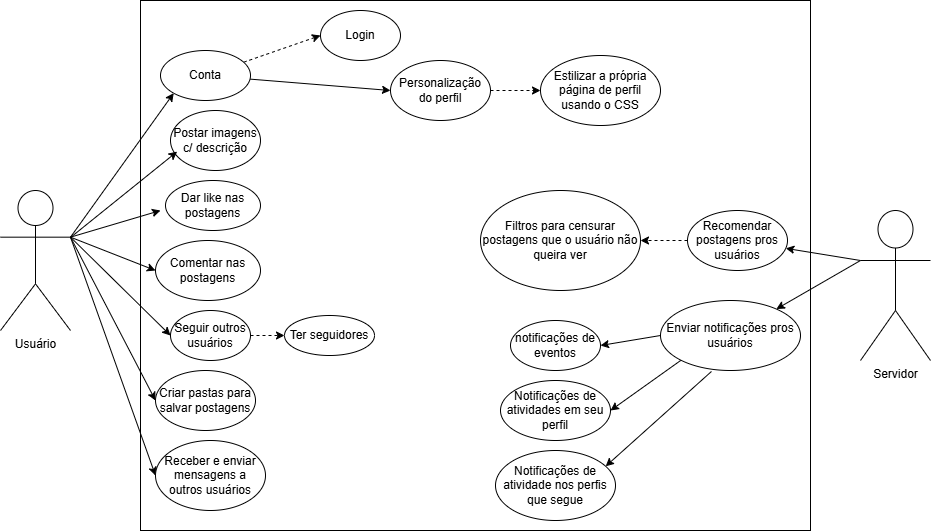

The diagram above was exported from draw.io. Its source (the exported page's mxGraphModel, read from the mxfile embedded in the PNG):
<mxGraphModel dx="1042" dy="534" grid="1" gridSize="10" guides="1" tooltips="1" connect="1" arrows="1" fold="1" page="1" pageScale="1" pageWidth="827" pageHeight="1169" math="0" shadow="0">
  <root>
    <mxCell id="0" />
    <mxCell id="1" parent="0" />
    <mxCell id="ZQ6y8uW7WFy6SkiJusS7-39" value="" style="rounded=0;whiteSpace=wrap;html=1;fillColor=none;" parent="1" vertex="1">
      <mxGeometry x="180" width="670" height="530" as="geometry" />
    </mxCell>
    <mxCell id="ZQ6y8uW7WFy6SkiJusS7-26" style="rounded=0;orthogonalLoop=1;jettySize=auto;html=1;exitX=1;exitY=0.3333333333333333;exitDx=0;exitDy=0;exitPerimeter=0;entryX=0;entryY=1;entryDx=0;entryDy=0;" parent="1" source="ZQ6y8uW7WFy6SkiJusS7-1" target="ZQ6y8uW7WFy6SkiJusS7-2" edge="1">
      <mxGeometry relative="1" as="geometry" />
    </mxCell>
    <mxCell id="ZQ6y8uW7WFy6SkiJusS7-35" style="rounded=0;orthogonalLoop=1;jettySize=auto;html=1;exitX=1;exitY=0.3333333333333333;exitDx=0;exitDy=0;exitPerimeter=0;entryX=0;entryY=0.5;entryDx=0;entryDy=0;" parent="1" source="ZQ6y8uW7WFy6SkiJusS7-1" target="ZQ6y8uW7WFy6SkiJusS7-34" edge="1">
      <mxGeometry relative="1" as="geometry" />
    </mxCell>
    <mxCell id="ZQ6y8uW7WFy6SkiJusS7-43" style="rounded=0;orthogonalLoop=1;jettySize=auto;html=1;exitX=1;exitY=0.3333333333333333;exitDx=0;exitDy=0;exitPerimeter=0;entryX=0;entryY=0.5;entryDx=0;entryDy=0;" parent="1" source="ZQ6y8uW7WFy6SkiJusS7-1" target="ZQ6y8uW7WFy6SkiJusS7-42" edge="1">
      <mxGeometry relative="1" as="geometry" />
    </mxCell>
    <mxCell id="ZQ6y8uW7WFy6SkiJusS7-45" style="rounded=0;orthogonalLoop=1;jettySize=auto;html=1;exitX=1;exitY=0.3333333333333333;exitDx=0;exitDy=0;exitPerimeter=0;entryX=0;entryY=0.5;entryDx=0;entryDy=0;" parent="1" source="ZQ6y8uW7WFy6SkiJusS7-1" target="ZQ6y8uW7WFy6SkiJusS7-44" edge="1">
      <mxGeometry relative="1" as="geometry" />
    </mxCell>
    <mxCell id="ZQ6y8uW7WFy6SkiJusS7-50" style="rounded=0;orthogonalLoop=1;jettySize=auto;html=1;exitX=1;exitY=0.3333333333333333;exitDx=0;exitDy=0;exitPerimeter=0;entryX=0;entryY=0.5;entryDx=0;entryDy=0;" parent="1" source="ZQ6y8uW7WFy6SkiJusS7-1" target="ZQ6y8uW7WFy6SkiJusS7-49" edge="1">
      <mxGeometry relative="1" as="geometry" />
    </mxCell>
    <mxCell id="ZQ6y8uW7WFy6SkiJusS7-1" value="Usuário" style="shape=umlActor;verticalLabelPosition=bottom;verticalAlign=top;html=1;outlineConnect=0;" parent="1" vertex="1">
      <mxGeometry x="40" y="190" width="70" height="140" as="geometry" />
    </mxCell>
    <mxCell id="ZQ6y8uW7WFy6SkiJusS7-22" style="rounded=0;orthogonalLoop=1;jettySize=auto;html=1;entryX=0;entryY=0.5;entryDx=0;entryDy=0;" parent="1" source="ZQ6y8uW7WFy6SkiJusS7-2" target="ZQ6y8uW7WFy6SkiJusS7-4" edge="1">
      <mxGeometry relative="1" as="geometry">
        <mxPoint x="480" y="110" as="sourcePoint" />
        <Array as="points" />
      </mxGeometry>
    </mxCell>
    <mxCell id="ZQ6y8uW7WFy6SkiJusS7-23" value="" style="rounded=0;orthogonalLoop=1;jettySize=auto;html=1;entryX=0;entryY=0.5;entryDx=0;entryDy=0;dashed=1;" parent="1" source="ZQ6y8uW7WFy6SkiJusS7-2" target="ZQ6y8uW7WFy6SkiJusS7-3" edge="1">
      <mxGeometry relative="1" as="geometry" />
    </mxCell>
    <mxCell id="ZQ6y8uW7WFy6SkiJusS7-2" value="Conta" style="ellipse;whiteSpace=wrap;html=1;" parent="1" vertex="1">
      <mxGeometry x="200" y="50" width="90" height="50" as="geometry" />
    </mxCell>
    <mxCell id="ZQ6y8uW7WFy6SkiJusS7-3" value="Login" style="ellipse;whiteSpace=wrap;html=1;" parent="1" vertex="1">
      <mxGeometry x="360" y="10" width="80" height="50" as="geometry" />
    </mxCell>
    <mxCell id="ZQ6y8uW7WFy6SkiJusS7-40" style="rounded=0;orthogonalLoop=1;jettySize=auto;html=1;exitX=1;exitY=0.5;exitDx=0;exitDy=0;entryX=0;entryY=0.5;entryDx=0;entryDy=0;dashed=1;" parent="1" source="ZQ6y8uW7WFy6SkiJusS7-4" target="ZQ6y8uW7WFy6SkiJusS7-38" edge="1">
      <mxGeometry relative="1" as="geometry" />
    </mxCell>
    <mxCell id="ZQ6y8uW7WFy6SkiJusS7-4" value="Personalização do perfil" style="ellipse;whiteSpace=wrap;html=1;" parent="1" vertex="1">
      <mxGeometry x="430" y="60" width="100" height="60" as="geometry" />
    </mxCell>
    <mxCell id="ZQ6y8uW7WFy6SkiJusS7-30" value="Postar imagens c/ descrição" style="ellipse;whiteSpace=wrap;html=1;" parent="1" vertex="1">
      <mxGeometry x="210" y="110" width="90" height="60" as="geometry" />
    </mxCell>
    <mxCell id="ZQ6y8uW7WFy6SkiJusS7-31" style="rounded=0;orthogonalLoop=1;jettySize=auto;html=1;entryX=0.074;entryY=0.685;entryDx=0;entryDy=0;entryPerimeter=0;" parent="1" target="ZQ6y8uW7WFy6SkiJusS7-30" edge="1">
      <mxGeometry relative="1" as="geometry">
        <mxPoint x="110" y="237" as="sourcePoint" />
      </mxGeometry>
    </mxCell>
    <mxCell id="ZQ6y8uW7WFy6SkiJusS7-32" value="Dar like nas postagens" style="ellipse;whiteSpace=wrap;html=1;" parent="1" vertex="1">
      <mxGeometry x="205" y="180" width="95" height="50" as="geometry" />
    </mxCell>
    <mxCell id="ZQ6y8uW7WFy6SkiJusS7-33" style="rounded=0;orthogonalLoop=1;jettySize=auto;html=1;exitX=1;exitY=0.3333333333333333;exitDx=0;exitDy=0;exitPerimeter=0;" parent="1" source="ZQ6y8uW7WFy6SkiJusS7-1" edge="1">
      <mxGeometry relative="1" as="geometry">
        <mxPoint x="200" y="210" as="targetPoint" />
      </mxGeometry>
    </mxCell>
    <mxCell id="ZQ6y8uW7WFy6SkiJusS7-37" style="edgeStyle=orthogonalEdgeStyle;rounded=0;orthogonalLoop=1;jettySize=auto;html=1;exitX=1;exitY=0.5;exitDx=0;exitDy=0;entryX=0;entryY=0.5;entryDx=0;entryDy=0;dashed=1;" parent="1" source="ZQ6y8uW7WFy6SkiJusS7-34" target="ZQ6y8uW7WFy6SkiJusS7-36" edge="1">
      <mxGeometry relative="1" as="geometry" />
    </mxCell>
    <mxCell id="ZQ6y8uW7WFy6SkiJusS7-34" value="Seguir outros usuários" style="ellipse;whiteSpace=wrap;html=1;" parent="1" vertex="1">
      <mxGeometry x="210" y="310" width="80" height="50" as="geometry" />
    </mxCell>
    <mxCell id="ZQ6y8uW7WFy6SkiJusS7-36" value="Ter seguidores" style="ellipse;whiteSpace=wrap;html=1;" parent="1" vertex="1">
      <mxGeometry x="324" y="315" width="90" height="40" as="geometry" />
    </mxCell>
    <mxCell id="ZQ6y8uW7WFy6SkiJusS7-38" value="Estilizar a própria página de perfil usando o CSS" style="ellipse;whiteSpace=wrap;html=1;" parent="1" vertex="1">
      <mxGeometry x="580" y="55" width="120" height="70" as="geometry" />
    </mxCell>
    <mxCell id="ZQ6y8uW7WFy6SkiJusS7-42" value="Receber e enviar mensagens a outros usuários" style="ellipse;whiteSpace=wrap;html=1;" parent="1" vertex="1">
      <mxGeometry x="195" y="440" width="110" height="70" as="geometry" />
    </mxCell>
    <mxCell id="ZQ6y8uW7WFy6SkiJusS7-44" value="Criar pastas para salvar postagens" style="ellipse;whiteSpace=wrap;html=1;" parent="1" vertex="1">
      <mxGeometry x="195" y="370" width="100" height="60" as="geometry" />
    </mxCell>
    <mxCell id="ZQ6y8uW7WFy6SkiJusS7-49" value="Comentar nas postagens" style="ellipse;whiteSpace=wrap;html=1;" parent="1" vertex="1">
      <mxGeometry x="195" y="240" width="105" height="60" as="geometry" />
    </mxCell>
    <mxCell id="ZQ6y8uW7WFy6SkiJusS7-54" style="edgeStyle=orthogonalEdgeStyle;rounded=0;orthogonalLoop=1;jettySize=auto;html=1;exitX=0;exitY=0.5;exitDx=0;exitDy=0;entryX=1;entryY=0.5;entryDx=0;entryDy=0;dashed=1;" parent="1" source="ZQ6y8uW7WFy6SkiJusS7-51" target="ZQ6y8uW7WFy6SkiJusS7-53" edge="1">
      <mxGeometry relative="1" as="geometry" />
    </mxCell>
    <mxCell id="ZQ6y8uW7WFy6SkiJusS7-51" value="Recomendar postagens pros usuários" style="ellipse;whiteSpace=wrap;html=1;" parent="1" vertex="1">
      <mxGeometry x="727" y="210" width="100" height="60" as="geometry" />
    </mxCell>
    <mxCell id="ZQ6y8uW7WFy6SkiJusS7-56" style="rounded=0;orthogonalLoop=1;jettySize=auto;html=1;exitX=0;exitY=0.5;exitDx=0;exitDy=0;entryX=1;entryY=0.5;entryDx=0;entryDy=0;" parent="1" source="ZQ6y8uW7WFy6SkiJusS7-52" target="ZQ6y8uW7WFy6SkiJusS7-55" edge="1">
      <mxGeometry relative="1" as="geometry" />
    </mxCell>
    <mxCell id="ZQ6y8uW7WFy6SkiJusS7-58" style="rounded=0;orthogonalLoop=1;jettySize=auto;html=1;exitX=0;exitY=1;exitDx=0;exitDy=0;entryX=1;entryY=0.5;entryDx=0;entryDy=0;" parent="1" source="ZQ6y8uW7WFy6SkiJusS7-52" target="ZQ6y8uW7WFy6SkiJusS7-57" edge="1">
      <mxGeometry relative="1" as="geometry" />
    </mxCell>
    <mxCell id="ZQ6y8uW7WFy6SkiJusS7-60" style="rounded=0;orthogonalLoop=1;jettySize=auto;html=1;exitX=0.364;exitY=1.014;exitDx=0;exitDy=0;exitPerimeter=0;entryX=0.918;entryY=0.226;entryDx=0;entryDy=0;entryPerimeter=0;" parent="1" source="ZQ6y8uW7WFy6SkiJusS7-52" target="ZQ6y8uW7WFy6SkiJusS7-59" edge="1">
      <mxGeometry relative="1" as="geometry">
        <mxPoint x="660" y="470" as="targetPoint" />
      </mxGeometry>
    </mxCell>
    <mxCell id="ZQ6y8uW7WFy6SkiJusS7-52" value="Enviar notificações pros usuários" style="ellipse;whiteSpace=wrap;html=1;" parent="1" vertex="1">
      <mxGeometry x="700" y="300" width="140" height="70" as="geometry" />
    </mxCell>
    <mxCell id="ZQ6y8uW7WFy6SkiJusS7-53" value="Filtros para censurar postagens que o usuário não queira ver" style="ellipse;whiteSpace=wrap;html=1;" parent="1" vertex="1">
      <mxGeometry x="520" y="190" width="160" height="100" as="geometry" />
    </mxCell>
    <mxCell id="ZQ6y8uW7WFy6SkiJusS7-55" value="notificações de eventos" style="ellipse;whiteSpace=wrap;html=1;" parent="1" vertex="1">
      <mxGeometry x="550" y="320" width="90" height="50" as="geometry" />
    </mxCell>
    <mxCell id="ZQ6y8uW7WFy6SkiJusS7-57" value="Notificações de atividades em seu perfil" style="ellipse;whiteSpace=wrap;html=1;" parent="1" vertex="1">
      <mxGeometry x="540" y="380" width="110" height="60" as="geometry" />
    </mxCell>
    <mxCell id="ZQ6y8uW7WFy6SkiJusS7-59" value="Notificações de atividade nos perfis que segue" style="ellipse;whiteSpace=wrap;html=1;" parent="1" vertex="1">
      <mxGeometry x="535" y="450" width="120" height="70" as="geometry" />
    </mxCell>
    <mxCell id="ZQ6y8uW7WFy6SkiJusS7-65" style="rounded=0;orthogonalLoop=1;jettySize=auto;html=1;exitX=0;exitY=0.3333333333333333;exitDx=0;exitDy=0;exitPerimeter=0;" parent="1" source="ZQ6y8uW7WFy6SkiJusS7-62" target="ZQ6y8uW7WFy6SkiJusS7-51" edge="1">
      <mxGeometry relative="1" as="geometry" />
    </mxCell>
    <mxCell id="ZQ6y8uW7WFy6SkiJusS7-66" style="rounded=0;orthogonalLoop=1;jettySize=auto;html=1;exitX=0;exitY=0.3333333333333333;exitDx=0;exitDy=0;exitPerimeter=0;" parent="1" source="ZQ6y8uW7WFy6SkiJusS7-62" target="ZQ6y8uW7WFy6SkiJusS7-52" edge="1">
      <mxGeometry relative="1" as="geometry" />
    </mxCell>
    <mxCell id="ZQ6y8uW7WFy6SkiJusS7-62" value="Servidor" style="shape=umlActor;verticalLabelPosition=bottom;verticalAlign=top;html=1;outlineConnect=0;" parent="1" vertex="1">
      <mxGeometry x="900" y="210" width="70" height="150" as="geometry" />
    </mxCell>
  </root>
</mxGraphModel>